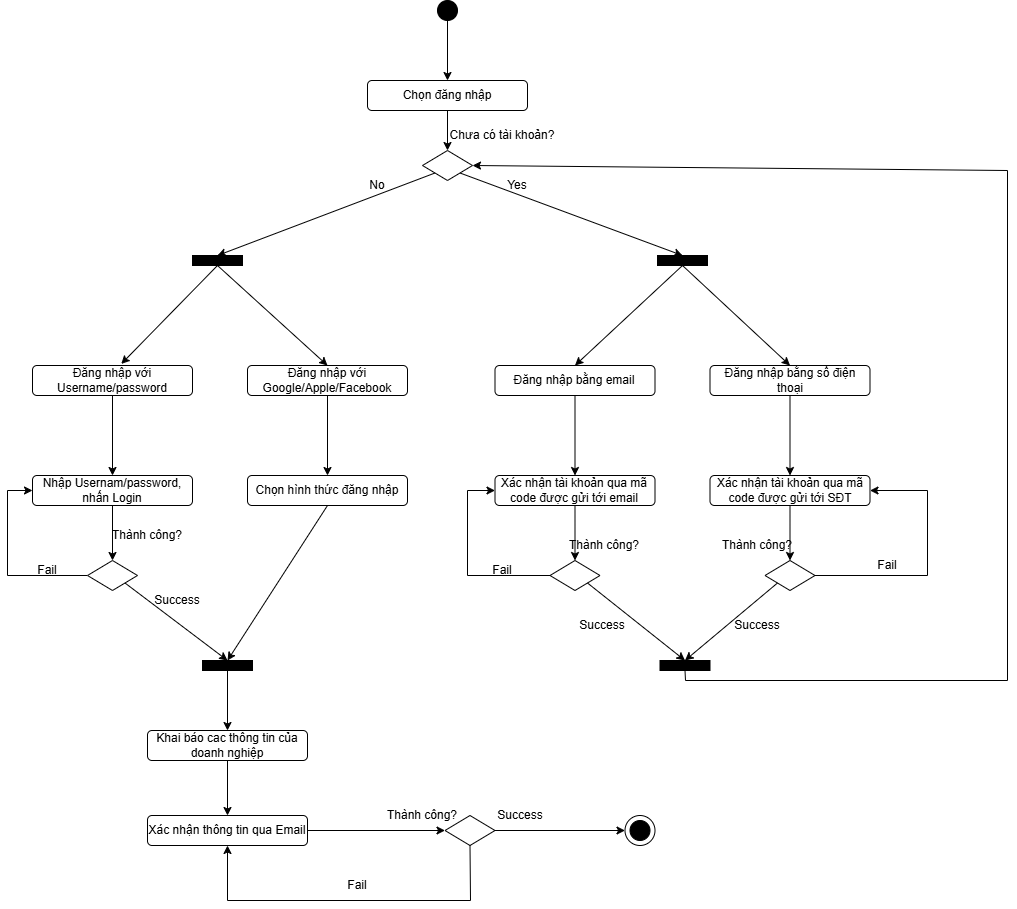

The diagram above was exported from draw.io. Its source (the exported page's mxGraphModel, read from the mxfile embedded in the PNG):
<mxGraphModel dx="2064" dy="614" grid="1" gridSize="10" guides="1" tooltips="1" connect="1" arrows="1" fold="1" page="1" pageScale="1" pageWidth="850" pageHeight="1100" math="0" shadow="0">
  <root>
    <mxCell id="0" />
    <mxCell id="1" parent="0" />
    <mxCell id="GqRz-8nfirHcks9OnSUk-1" value="" style="ellipse;whiteSpace=wrap;html=1;aspect=fixed;fillColor=#000000;" vertex="1" parent="1">
      <mxGeometry x="230" y="80" width="20" height="20" as="geometry" />
    </mxCell>
    <mxCell id="GqRz-8nfirHcks9OnSUk-3" value="" style="endArrow=classic;html=1;rounded=0;exitX=0.5;exitY=1;exitDx=0;exitDy=0;strokeColor=#000000;" edge="1" parent="1" source="GqRz-8nfirHcks9OnSUk-1">
      <mxGeometry width="50" height="50" relative="1" as="geometry">
        <mxPoint x="500" y="260" as="sourcePoint" />
        <mxPoint x="240" y="160" as="targetPoint" />
      </mxGeometry>
    </mxCell>
    <mxCell id="GqRz-8nfirHcks9OnSUk-25" value="Đăng nhập với Username/password" style="rounded=1;whiteSpace=wrap;html=1;" vertex="1" parent="1">
      <mxGeometry x="-175" y="445" width="160" height="30" as="geometry" />
    </mxCell>
    <mxCell id="GqRz-8nfirHcks9OnSUk-26" value="" style="rounded=0;whiteSpace=wrap;html=1;fillColor=#000000;" vertex="1" parent="1">
      <mxGeometry x="-15" y="335" width="50" height="10" as="geometry" />
    </mxCell>
    <mxCell id="GqRz-8nfirHcks9OnSUk-27" value="" style="endArrow=classic;html=1;rounded=0;exitX=0.5;exitY=1;exitDx=0;exitDy=0;entryX=0.555;entryY=-0.053;entryDx=0;entryDy=0;entryPerimeter=0;" edge="1" parent="1" source="GqRz-8nfirHcks9OnSUk-26" target="GqRz-8nfirHcks9OnSUk-25">
      <mxGeometry width="50" height="50" relative="1" as="geometry">
        <mxPoint x="-50" y="385" as="sourcePoint" />
        <mxPoint x="-160" y="455" as="targetPoint" />
      </mxGeometry>
    </mxCell>
    <mxCell id="GqRz-8nfirHcks9OnSUk-28" value="Đăng nhập với Google/Apple/Facebook" style="rounded=1;whiteSpace=wrap;html=1;" vertex="1" parent="1">
      <mxGeometry x="40" y="445" width="160" height="30" as="geometry" />
    </mxCell>
    <mxCell id="GqRz-8nfirHcks9OnSUk-29" value="" style="endArrow=classic;html=1;rounded=0;exitX=0.5;exitY=1;exitDx=0;exitDy=0;entryX=0.5;entryY=0;entryDx=0;entryDy=0;" edge="1" parent="1" source="GqRz-8nfirHcks9OnSUk-26" target="GqRz-8nfirHcks9OnSUk-28">
      <mxGeometry width="50" height="50" relative="1" as="geometry">
        <mxPoint x="20" y="355" as="sourcePoint" />
        <mxPoint x="-76" y="453" as="targetPoint" />
      </mxGeometry>
    </mxCell>
    <mxCell id="GqRz-8nfirHcks9OnSUk-30" value="Chọn đăng nhập" style="rounded=1;whiteSpace=wrap;html=1;" vertex="1" parent="1">
      <mxGeometry x="160" y="160" width="160" height="30" as="geometry" />
    </mxCell>
    <mxCell id="GqRz-8nfirHcks9OnSUk-31" value="" style="endArrow=classic;html=1;rounded=0;exitX=0.5;exitY=1;exitDx=0;exitDy=0;entryX=0.5;entryY=0;entryDx=0;entryDy=0;" edge="1" parent="1" source="GqRz-8nfirHcks9OnSUk-30" target="GqRz-8nfirHcks9OnSUk-32">
      <mxGeometry width="50" height="50" relative="1" as="geometry">
        <mxPoint x="250" y="220" as="sourcePoint" />
        <mxPoint x="240" y="260" as="targetPoint" />
      </mxGeometry>
    </mxCell>
    <mxCell id="GqRz-8nfirHcks9OnSUk-32" value="" style="rhombus;whiteSpace=wrap;html=1;" vertex="1" parent="1">
      <mxGeometry x="215" y="230" width="50" height="30" as="geometry" />
    </mxCell>
    <mxCell id="GqRz-8nfirHcks9OnSUk-33" value="Chưa có tài khoản?" style="text;html=1;align=center;verticalAlign=middle;whiteSpace=wrap;rounded=0;" vertex="1" parent="1">
      <mxGeometry x="240" y="200" width="110" height="30" as="geometry" />
    </mxCell>
    <mxCell id="GqRz-8nfirHcks9OnSUk-35" value="" style="endArrow=classic;html=1;rounded=0;exitX=0;exitY=1;exitDx=0;exitDy=0;entryX=0.5;entryY=0;entryDx=0;entryDy=0;" edge="1" parent="1" source="GqRz-8nfirHcks9OnSUk-32" target="GqRz-8nfirHcks9OnSUk-26">
      <mxGeometry width="50" height="50" relative="1" as="geometry">
        <mxPoint x="400" y="410" as="sourcePoint" />
        <mxPoint x="180" y="290" as="targetPoint" />
      </mxGeometry>
    </mxCell>
    <mxCell id="GqRz-8nfirHcks9OnSUk-36" value="No" style="text;html=1;align=center;verticalAlign=middle;whiteSpace=wrap;rounded=0;" vertex="1" parent="1">
      <mxGeometry x="140" y="250" width="60" height="30" as="geometry" />
    </mxCell>
    <mxCell id="GqRz-8nfirHcks9OnSUk-37" value="" style="endArrow=classic;html=1;rounded=0;exitX=0.5;exitY=1;exitDx=0;exitDy=0;" edge="1" parent="1" source="GqRz-8nfirHcks9OnSUk-25">
      <mxGeometry width="50" height="50" relative="1" as="geometry">
        <mxPoint x="195" y="515" as="sourcePoint" />
        <mxPoint x="-95" y="555" as="targetPoint" />
      </mxGeometry>
    </mxCell>
    <mxCell id="GqRz-8nfirHcks9OnSUk-38" value="Nhập Usernam/password, nhấn Login" style="rounded=1;whiteSpace=wrap;html=1;" vertex="1" parent="1">
      <mxGeometry x="-175" y="555" width="160" height="30" as="geometry" />
    </mxCell>
    <mxCell id="GqRz-8nfirHcks9OnSUk-40" value="" style="endArrow=classic;html=1;rounded=0;exitX=0.5;exitY=1;exitDx=0;exitDy=0;entryX=0.5;entryY=0;entryDx=0;entryDy=0;" edge="1" parent="1" source="GqRz-8nfirHcks9OnSUk-28">
      <mxGeometry width="50" height="50" relative="1" as="geometry">
        <mxPoint x="-85" y="485" as="sourcePoint" />
        <mxPoint x="120" y="555" as="targetPoint" />
      </mxGeometry>
    </mxCell>
    <mxCell id="GqRz-8nfirHcks9OnSUk-42" value="Chọn hình thức đăng nhập" style="rounded=1;whiteSpace=wrap;html=1;" vertex="1" parent="1">
      <mxGeometry x="40" y="555" width="160" height="30" as="geometry" />
    </mxCell>
    <mxCell id="GqRz-8nfirHcks9OnSUk-43" value="" style="endArrow=classic;html=1;rounded=0;exitX=0.5;exitY=1;exitDx=0;exitDy=0;entryX=0.5;entryY=0;entryDx=0;entryDy=0;" edge="1" parent="1" source="GqRz-8nfirHcks9OnSUk-38" target="GqRz-8nfirHcks9OnSUk-84">
      <mxGeometry width="50" height="50" relative="1" as="geometry">
        <mxPoint x="-49" y="645" as="sourcePoint" />
        <mxPoint x="-145" y="743" as="targetPoint" />
      </mxGeometry>
    </mxCell>
    <mxCell id="GqRz-8nfirHcks9OnSUk-44" style="edgeStyle=orthogonalEdgeStyle;rounded=0;orthogonalLoop=1;jettySize=auto;html=1;exitX=0.5;exitY=1;exitDx=0;exitDy=0;entryX=0.5;entryY=0;entryDx=0;entryDy=0;" edge="1" parent="1" source="GqRz-8nfirHcks9OnSUk-26" target="GqRz-8nfirHcks9OnSUk-26">
      <mxGeometry relative="1" as="geometry" />
    </mxCell>
    <mxCell id="GqRz-8nfirHcks9OnSUk-45" value="" style="rounded=0;whiteSpace=wrap;html=1;fillColor=#000000;" vertex="1" parent="1">
      <mxGeometry x="-5" y="740" width="50" height="10" as="geometry" />
    </mxCell>
    <mxCell id="GqRz-8nfirHcks9OnSUk-46" value="" style="endArrow=classic;html=1;rounded=0;exitX=0.5;exitY=1;exitDx=0;exitDy=0;entryX=0.5;entryY=0;entryDx=0;entryDy=0;" edge="1" parent="1" source="GqRz-8nfirHcks9OnSUk-42" target="GqRz-8nfirHcks9OnSUk-45">
      <mxGeometry width="50" height="50" relative="1" as="geometry">
        <mxPoint x="-85" y="595" as="sourcePoint" />
        <mxPoint x="20" y="695" as="targetPoint" />
      </mxGeometry>
    </mxCell>
    <mxCell id="GqRz-8nfirHcks9OnSUk-47" value="" style="endArrow=classic;html=1;rounded=0;exitX=0.5;exitY=1;exitDx=0;exitDy=0;entryX=0.5;entryY=0;entryDx=0;entryDy=0;" edge="1" parent="1" source="GqRz-8nfirHcks9OnSUk-45" target="GqRz-8nfirHcks9OnSUk-48">
      <mxGeometry width="50" height="50" relative="1" as="geometry">
        <mxPoint x="75" y="760" as="sourcePoint" />
        <mxPoint x="15" y="840" as="targetPoint" />
      </mxGeometry>
    </mxCell>
    <mxCell id="GqRz-8nfirHcks9OnSUk-48" value="Khai báo cac thông tin của doanh nghiệp" style="rounded=1;whiteSpace=wrap;html=1;" vertex="1" parent="1">
      <mxGeometry x="-60" y="810" width="160" height="30" as="geometry" />
    </mxCell>
    <mxCell id="GqRz-8nfirHcks9OnSUk-50" value="" style="endArrow=classic;html=1;rounded=0;exitX=0.5;exitY=1;exitDx=0;exitDy=0;entryX=0.5;entryY=0;entryDx=0;entryDy=0;" edge="1" parent="1" source="GqRz-8nfirHcks9OnSUk-48" target="GqRz-8nfirHcks9OnSUk-51">
      <mxGeometry width="50" height="50" relative="1" as="geometry">
        <mxPoint x="135" y="765" as="sourcePoint" />
        <mxPoint x="125" y="885" as="targetPoint" />
      </mxGeometry>
    </mxCell>
    <mxCell id="GqRz-8nfirHcks9OnSUk-51" value="Xác nhận thông tin qua Email" style="rounded=1;whiteSpace=wrap;html=1;" vertex="1" parent="1">
      <mxGeometry x="-60" y="895" width="160" height="30" as="geometry" />
    </mxCell>
    <mxCell id="GqRz-8nfirHcks9OnSUk-52" value="" style="endArrow=classic;html=1;rounded=0;exitX=1;exitY=1;exitDx=0;exitDy=0;entryX=0.5;entryY=0;entryDx=0;entryDy=0;" edge="1" parent="1" source="GqRz-8nfirHcks9OnSUk-32" target="GqRz-8nfirHcks9OnSUk-54">
      <mxGeometry width="50" height="50" relative="1" as="geometry">
        <mxPoint x="238" y="263" as="sourcePoint" />
        <mxPoint x="424.99999999999955" y="315" as="targetPoint" />
      </mxGeometry>
    </mxCell>
    <mxCell id="GqRz-8nfirHcks9OnSUk-53" value="Yes" style="text;html=1;align=center;verticalAlign=middle;whiteSpace=wrap;rounded=0;" vertex="1" parent="1">
      <mxGeometry x="280" y="250" width="60" height="30" as="geometry" />
    </mxCell>
    <mxCell id="GqRz-8nfirHcks9OnSUk-54" value="" style="rounded=0;whiteSpace=wrap;html=1;fillColor=#000000;" vertex="1" parent="1">
      <mxGeometry x="450" y="335" width="50" height="10" as="geometry" />
    </mxCell>
    <mxCell id="GqRz-8nfirHcks9OnSUk-61" value="Đăng nhập bằng email" style="rounded=1;whiteSpace=wrap;html=1;" vertex="1" parent="1">
      <mxGeometry x="287.5" y="445" width="160" height="30" as="geometry" />
    </mxCell>
    <mxCell id="GqRz-8nfirHcks9OnSUk-62" value="Đăng nhập bằng số điện thoại" style="rounded=1;whiteSpace=wrap;html=1;" vertex="1" parent="1">
      <mxGeometry x="502.5" y="445" width="160" height="30" as="geometry" />
    </mxCell>
    <mxCell id="GqRz-8nfirHcks9OnSUk-63" value="" style="endArrow=classic;html=1;rounded=0;exitX=0.5;exitY=1;exitDx=0;exitDy=0;" edge="1" parent="1" source="GqRz-8nfirHcks9OnSUk-61">
      <mxGeometry width="50" height="50" relative="1" as="geometry">
        <mxPoint x="657.5" y="515" as="sourcePoint" />
        <mxPoint x="367.5" y="555" as="targetPoint" />
      </mxGeometry>
    </mxCell>
    <mxCell id="GqRz-8nfirHcks9OnSUk-64" value="Xác nhận tài khoản qua mã code được gửi tới email" style="rounded=1;whiteSpace=wrap;html=1;" vertex="1" parent="1">
      <mxGeometry x="287.5" y="555" width="160" height="30" as="geometry" />
    </mxCell>
    <mxCell id="GqRz-8nfirHcks9OnSUk-65" value="" style="endArrow=classic;html=1;rounded=0;exitX=0.5;exitY=1;exitDx=0;exitDy=0;entryX=0.5;entryY=0;entryDx=0;entryDy=0;" edge="1" parent="1" source="GqRz-8nfirHcks9OnSUk-62">
      <mxGeometry width="50" height="50" relative="1" as="geometry">
        <mxPoint x="377.5" y="485" as="sourcePoint" />
        <mxPoint x="582.5" y="555" as="targetPoint" />
      </mxGeometry>
    </mxCell>
    <mxCell id="GqRz-8nfirHcks9OnSUk-66" value="Xác nhận tài khoản qua mã code được gửi tới SĐT" style="rounded=1;whiteSpace=wrap;html=1;" vertex="1" parent="1">
      <mxGeometry x="502.5" y="555" width="160" height="30" as="geometry" />
    </mxCell>
    <mxCell id="GqRz-8nfirHcks9OnSUk-68" value="" style="endArrow=classic;html=1;rounded=0;exitX=0.5;exitY=1;exitDx=0;exitDy=0;entryX=0.5;entryY=0;entryDx=0;entryDy=0;" edge="1" parent="1" source="GqRz-8nfirHcks9OnSUk-54" target="GqRz-8nfirHcks9OnSUk-61">
      <mxGeometry width="50" height="50" relative="1" as="geometry">
        <mxPoint x="377" y="470" as="sourcePoint" />
        <mxPoint x="377.5" y="550" as="targetPoint" />
      </mxGeometry>
    </mxCell>
    <mxCell id="GqRz-8nfirHcks9OnSUk-69" value="" style="endArrow=classic;html=1;rounded=0;exitX=0.5;exitY=1;exitDx=0;exitDy=0;entryX=0.5;entryY=0;entryDx=0;entryDy=0;" edge="1" parent="1" source="GqRz-8nfirHcks9OnSUk-54" target="GqRz-8nfirHcks9OnSUk-62">
      <mxGeometry width="50" height="50" relative="1" as="geometry">
        <mxPoint x="485" y="355" as="sourcePoint" />
        <mxPoint x="377" y="440" as="targetPoint" />
      </mxGeometry>
    </mxCell>
    <mxCell id="GqRz-8nfirHcks9OnSUk-71" value="" style="rounded=0;whiteSpace=wrap;html=1;fillColor=#000000;" vertex="1" parent="1">
      <mxGeometry x="452.5" y="740" width="50" height="10" as="geometry" />
    </mxCell>
    <mxCell id="GqRz-8nfirHcks9OnSUk-72" value="" style="endArrow=classic;html=1;rounded=0;exitX=0.5;exitY=1;exitDx=0;exitDy=0;entryX=0.5;entryY=0;entryDx=0;entryDy=0;" edge="1" parent="1" source="GqRz-8nfirHcks9OnSUk-64" target="GqRz-8nfirHcks9OnSUk-88">
      <mxGeometry width="50" height="50" relative="1" as="geometry">
        <mxPoint x="378" y="470" as="sourcePoint" />
        <mxPoint x="377.5" y="550" as="targetPoint" />
      </mxGeometry>
    </mxCell>
    <mxCell id="GqRz-8nfirHcks9OnSUk-73" value="" style="endArrow=classic;html=1;rounded=0;exitX=0.5;exitY=1;exitDx=0;exitDy=0;entryX=0.5;entryY=0;entryDx=0;entryDy=0;" edge="1" parent="1" source="GqRz-8nfirHcks9OnSUk-66" target="GqRz-8nfirHcks9OnSUk-93">
      <mxGeometry width="50" height="50" relative="1" as="geometry">
        <mxPoint x="388" y="480" as="sourcePoint" />
        <mxPoint x="387.5" y="560" as="targetPoint" />
      </mxGeometry>
    </mxCell>
    <mxCell id="GqRz-8nfirHcks9OnSUk-74" value="" style="endArrow=classic;html=1;rounded=0;entryX=1;entryY=0.5;entryDx=0;entryDy=0;exitX=0.5;exitY=1;exitDx=0;exitDy=0;" edge="1" parent="1" source="GqRz-8nfirHcks9OnSUk-71" target="GqRz-8nfirHcks9OnSUk-32">
      <mxGeometry width="50" height="50" relative="1" as="geometry">
        <mxPoint x="410" y="720" as="sourcePoint" />
        <mxPoint x="800" y="240" as="targetPoint" />
        <Array as="points">
          <mxPoint x="478" y="760" />
          <mxPoint x="800" y="760" />
          <mxPoint x="800" y="250" />
        </Array>
      </mxGeometry>
    </mxCell>
    <mxCell id="GqRz-8nfirHcks9OnSUk-75" value="" style="endArrow=classic;html=1;rounded=0;exitX=1;exitY=0.5;exitDx=0;exitDy=0;entryX=0;entryY=0.5;entryDx=0;entryDy=0;" edge="1" parent="1" source="GqRz-8nfirHcks9OnSUk-51" target="GqRz-8nfirHcks9OnSUk-104">
      <mxGeometry width="50" height="50" relative="1" as="geometry">
        <mxPoint x="25" y="795" as="sourcePoint" />
        <mxPoint x="210" y="890" as="targetPoint" />
      </mxGeometry>
    </mxCell>
    <mxCell id="GqRz-8nfirHcks9OnSUk-79" value="" style="ellipse;whiteSpace=wrap;html=1;aspect=fixed;" vertex="1" parent="1">
      <mxGeometry x="417.5" y="895" width="30" height="30" as="geometry" />
    </mxCell>
    <mxCell id="GqRz-8nfirHcks9OnSUk-80" value="" style="ellipse;whiteSpace=wrap;html=1;aspect=fixed;fillColor=#000000;" vertex="1" parent="1">
      <mxGeometry x="422.5" y="900" width="20" height="20" as="geometry" />
    </mxCell>
    <mxCell id="GqRz-8nfirHcks9OnSUk-82" value="Success" style="text;html=1;align=center;verticalAlign=middle;whiteSpace=wrap;rounded=0;" vertex="1" parent="1">
      <mxGeometry x="-60" y="665" width="60" height="30" as="geometry" />
    </mxCell>
    <mxCell id="GqRz-8nfirHcks9OnSUk-83" value="" style="endArrow=classic;html=1;rounded=0;exitX=0;exitY=0.5;exitDx=0;exitDy=0;entryX=0;entryY=0.5;entryDx=0;entryDy=0;" edge="1" parent="1" source="GqRz-8nfirHcks9OnSUk-84" target="GqRz-8nfirHcks9OnSUk-38">
      <mxGeometry width="50" height="50" relative="1" as="geometry">
        <mxPoint x="-210" y="585" as="sourcePoint" />
        <mxPoint x="-200" y="570" as="targetPoint" />
        <Array as="points">
          <mxPoint x="-200" y="655" />
          <mxPoint x="-200" y="570" />
        </Array>
      </mxGeometry>
    </mxCell>
    <mxCell id="GqRz-8nfirHcks9OnSUk-84" value="" style="rhombus;whiteSpace=wrap;html=1;" vertex="1" parent="1">
      <mxGeometry x="-120" y="640" width="50" height="30" as="geometry" />
    </mxCell>
    <mxCell id="GqRz-8nfirHcks9OnSUk-85" value="" style="endArrow=classic;html=1;rounded=0;exitX=1;exitY=1;exitDx=0;exitDy=0;entryX=0.5;entryY=0;entryDx=0;entryDy=0;" edge="1" parent="1" source="GqRz-8nfirHcks9OnSUk-84" target="GqRz-8nfirHcks9OnSUk-45">
      <mxGeometry width="50" height="50" relative="1" as="geometry">
        <mxPoint x="-85" y="595" as="sourcePoint" />
        <mxPoint x="-85" y="650" as="targetPoint" />
      </mxGeometry>
    </mxCell>
    <mxCell id="GqRz-8nfirHcks9OnSUk-86" value="Fail" style="text;html=1;align=center;verticalAlign=middle;whiteSpace=wrap;rounded=0;" vertex="1" parent="1">
      <mxGeometry x="-190" y="635" width="60" height="30" as="geometry" />
    </mxCell>
    <mxCell id="GqRz-8nfirHcks9OnSUk-88" value="" style="rhombus;whiteSpace=wrap;html=1;" vertex="1" parent="1">
      <mxGeometry x="342.5" y="640" width="50" height="30" as="geometry" />
    </mxCell>
    <mxCell id="GqRz-8nfirHcks9OnSUk-89" value="" style="endArrow=classic;html=1;rounded=0;exitX=1;exitY=1;exitDx=0;exitDy=0;entryX=0.5;entryY=0;entryDx=0;entryDy=0;" edge="1" parent="1" source="GqRz-8nfirHcks9OnSUk-88" target="GqRz-8nfirHcks9OnSUk-71">
      <mxGeometry width="50" height="50" relative="1" as="geometry">
        <mxPoint x="377" y="595" as="sourcePoint" />
        <mxPoint x="377" y="650" as="targetPoint" />
      </mxGeometry>
    </mxCell>
    <mxCell id="GqRz-8nfirHcks9OnSUk-90" value="Success" style="text;html=1;align=center;verticalAlign=middle;whiteSpace=wrap;rounded=0;" vertex="1" parent="1">
      <mxGeometry x="365" y="690" width="60" height="30" as="geometry" />
    </mxCell>
    <mxCell id="GqRz-8nfirHcks9OnSUk-91" value="Fail" style="text;html=1;align=center;verticalAlign=middle;whiteSpace=wrap;rounded=0;" vertex="1" parent="1">
      <mxGeometry x="265" y="635" width="60" height="30" as="geometry" />
    </mxCell>
    <mxCell id="GqRz-8nfirHcks9OnSUk-92" value="" style="endArrow=classic;html=1;rounded=0;exitX=0;exitY=0.5;exitDx=0;exitDy=0;entryX=0;entryY=0.5;entryDx=0;entryDy=0;" edge="1" parent="1" source="GqRz-8nfirHcks9OnSUk-88" target="GqRz-8nfirHcks9OnSUk-64">
      <mxGeometry width="50" height="50" relative="1" as="geometry">
        <mxPoint x="340" y="655" as="sourcePoint" />
        <mxPoint x="285" y="570" as="targetPoint" />
        <Array as="points">
          <mxPoint x="260" y="655" />
          <mxPoint x="260" y="570" />
        </Array>
      </mxGeometry>
    </mxCell>
    <mxCell id="GqRz-8nfirHcks9OnSUk-93" value="" style="rhombus;whiteSpace=wrap;html=1;" vertex="1" parent="1">
      <mxGeometry x="557.5" y="640" width="50" height="30" as="geometry" />
    </mxCell>
    <mxCell id="GqRz-8nfirHcks9OnSUk-94" value="" style="endArrow=classic;html=1;rounded=0;exitX=0;exitY=1;exitDx=0;exitDy=0;entryX=0.5;entryY=0;entryDx=0;entryDy=0;" edge="1" parent="1" source="GqRz-8nfirHcks9OnSUk-93" target="GqRz-8nfirHcks9OnSUk-71">
      <mxGeometry width="50" height="50" relative="1" as="geometry">
        <mxPoint x="390" y="672" as="sourcePoint" />
        <mxPoint x="480" y="680" as="targetPoint" />
      </mxGeometry>
    </mxCell>
    <mxCell id="GqRz-8nfirHcks9OnSUk-95" value="Success" style="text;html=1;align=center;verticalAlign=middle;whiteSpace=wrap;rounded=0;" vertex="1" parent="1">
      <mxGeometry x="520" y="690" width="60" height="30" as="geometry" />
    </mxCell>
    <mxCell id="GqRz-8nfirHcks9OnSUk-96" value="" style="endArrow=classic;html=1;rounded=0;exitX=1;exitY=0.5;exitDx=0;exitDy=0;entryX=1;entryY=0.5;entryDx=0;entryDy=0;" edge="1" parent="1" source="GqRz-8nfirHcks9OnSUk-93" target="GqRz-8nfirHcks9OnSUk-66">
      <mxGeometry width="50" height="50" relative="1" as="geometry">
        <mxPoint x="593" y="595" as="sourcePoint" />
        <mxPoint x="720" y="570" as="targetPoint" />
        <Array as="points">
          <mxPoint x="720" y="655" />
          <mxPoint x="720" y="570" />
        </Array>
      </mxGeometry>
    </mxCell>
    <mxCell id="GqRz-8nfirHcks9OnSUk-97" value="Fail" style="text;html=1;align=center;verticalAlign=middle;whiteSpace=wrap;rounded=0;" vertex="1" parent="1">
      <mxGeometry x="650" y="630" width="60" height="30" as="geometry" />
    </mxCell>
    <mxCell id="GqRz-8nfirHcks9OnSUk-104" value="" style="rhombus;whiteSpace=wrap;html=1;" vertex="1" parent="1">
      <mxGeometry x="237.5" y="895" width="50" height="30" as="geometry" />
    </mxCell>
    <mxCell id="GqRz-8nfirHcks9OnSUk-106" value="" style="endArrow=classic;html=1;rounded=0;exitX=1;exitY=0.5;exitDx=0;exitDy=0;entryX=0;entryY=0.5;entryDx=0;entryDy=0;" edge="1" parent="1" source="GqRz-8nfirHcks9OnSUk-104" target="GqRz-8nfirHcks9OnSUk-79">
      <mxGeometry width="50" height="50" relative="1" as="geometry">
        <mxPoint x="110" y="920" as="sourcePoint" />
        <mxPoint x="248" y="920" as="targetPoint" />
      </mxGeometry>
    </mxCell>
    <mxCell id="GqRz-8nfirHcks9OnSUk-107" value="" style="endArrow=classic;html=1;rounded=0;exitX=0.5;exitY=1;exitDx=0;exitDy=0;entryX=0.5;entryY=1;entryDx=0;entryDy=0;" edge="1" parent="1" source="GqRz-8nfirHcks9OnSUk-104" target="GqRz-8nfirHcks9OnSUk-51">
      <mxGeometry width="50" height="50" relative="1" as="geometry">
        <mxPoint x="298" y="920" as="sourcePoint" />
        <mxPoint x="20" y="980" as="targetPoint" />
        <Array as="points">
          <mxPoint x="263" y="980" />
          <mxPoint x="20" y="980" />
        </Array>
      </mxGeometry>
    </mxCell>
    <mxCell id="GqRz-8nfirHcks9OnSUk-108" value="Success" style="text;html=1;align=center;verticalAlign=middle;whiteSpace=wrap;rounded=0;" vertex="1" parent="1">
      <mxGeometry x="282.5" y="880" width="60" height="30" as="geometry" />
    </mxCell>
    <mxCell id="GqRz-8nfirHcks9OnSUk-109" value="Fail" style="text;html=1;align=center;verticalAlign=middle;whiteSpace=wrap;rounded=0;" vertex="1" parent="1">
      <mxGeometry x="120" y="950" width="60" height="30" as="geometry" />
    </mxCell>
    <mxCell id="GqRz-8nfirHcks9OnSUk-111" value="Thành công?" style="text;html=1;align=center;verticalAlign=middle;whiteSpace=wrap;rounded=0;" vertex="1" parent="1">
      <mxGeometry x="-115" y="600" width="110" height="30" as="geometry" />
    </mxCell>
    <mxCell id="GqRz-8nfirHcks9OnSUk-112" value="Thành công?" style="text;html=1;align=center;verticalAlign=middle;whiteSpace=wrap;rounded=0;" vertex="1" parent="1">
      <mxGeometry x="342.5" y="610" width="110" height="30" as="geometry" />
    </mxCell>
    <mxCell id="GqRz-8nfirHcks9OnSUk-113" value="Thành công?" style="text;html=1;align=center;verticalAlign=middle;whiteSpace=wrap;rounded=0;" vertex="1" parent="1">
      <mxGeometry x="495" y="610" width="110" height="30" as="geometry" />
    </mxCell>
    <mxCell id="GqRz-8nfirHcks9OnSUk-115" value="Thành công?" style="text;html=1;align=center;verticalAlign=middle;whiteSpace=wrap;rounded=0;" vertex="1" parent="1">
      <mxGeometry x="160" y="880" width="110" height="30" as="geometry" />
    </mxCell>
  </root>
</mxGraphModel>